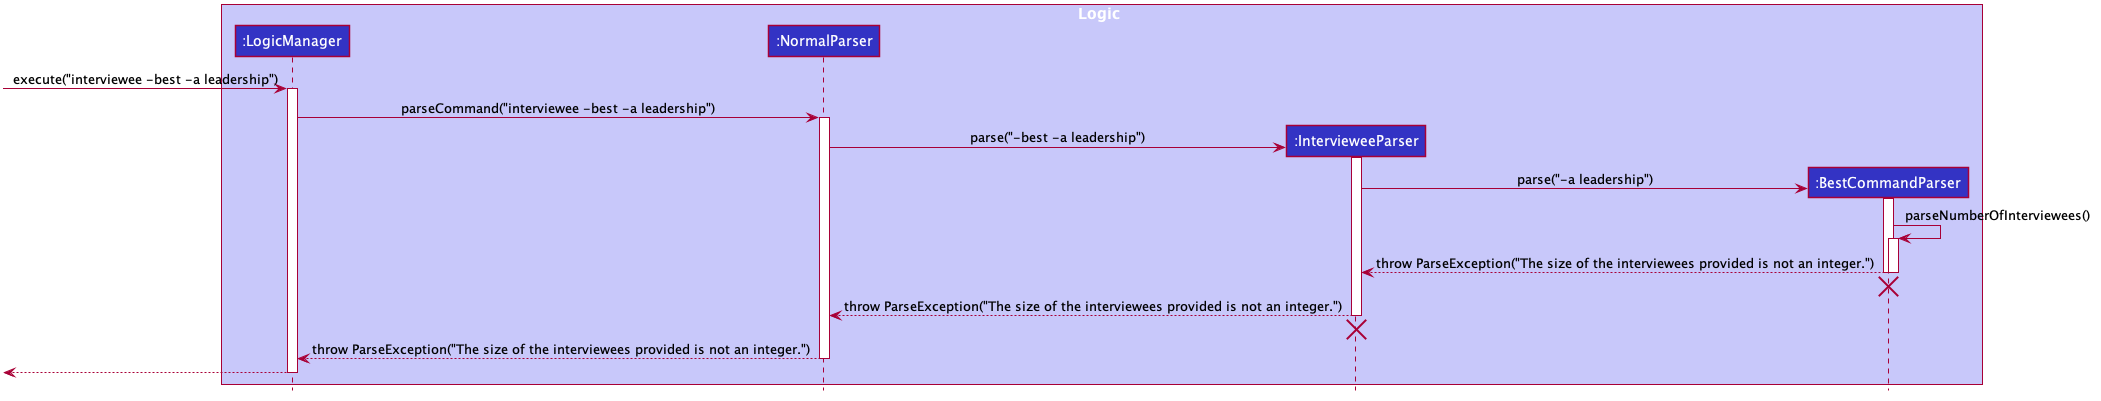

The diagram above was rendered by PlantUML. Its source (embedded in the PNG):
@startuml








skinparam BackgroundColor #FFFFFFF

skinparam Shadowing false

skinparam Class {
    FontColor #FFFFFF
    BorderThickness 1
    BorderColor #FFFFFF
    StereotypeFontColor #FFFFFF
    FontName Arial
}

skinparam Actor {
    BorderColor #000000
    Color #000000
    FontName Arial
}

skinparam Sequence {
    MessageAlign center
    BoxFontSize 15
    BoxPadding 0
    BoxFontColor #FFFFFF
    FontName Arial
}

skinparam Participant {
    FontColor #FFFFFFF
    Padding 20
}

skinparam MinClassWidth 50
skinparam ParticipantPadding 10
skinparam Shadowing false
skinparam DefaultTextAlignment center
skinparam packageStyle Rectangle

hide footbox
hide members
hide circle

box Logic #C8C8FA
participant ":LogicManager" as LogicManager #3333C4
participant ":NormalParser" as NormalParser #3333C4
participant ":IntervieweeParser" as IntervieweeParser #3333C4
participant ":BestCommandParser" as BestCommandParser #3333C4
end box

[-> LogicManager : execute("interviewee -best -a leadership")
activate LogicManager

LogicManager -> NormalParser : parseCommand("interviewee -best -a leadership")
activate NormalParser

create IntervieweeParser
NormalParser -> IntervieweeParser : parse("-best -a leadership")
activate IntervieweeParser

create BestCommandParser
IntervieweeParser -> BestCommandParser : parse("-a leadership")
activate BestCommandParser

BestCommandParser -> BestCommandParser : parseNumberOfInterviewees()
activate BestCommandParser

BestCommandParser --> IntervieweeParser : throw ParseException("The size of the interviewees provided is not an integer.")
deactivate BestCommandParser
deactivate BestCommandParser

BestCommandParser -[hidden]-> IntervieweeParser
destroy BestCommandParser

IntervieweeParser --> NormalParser : throw ParseException("The size of the interviewees provided is not an integer.")
deactivate IntervieweeParser
IntervieweeParser -[hidden]-> NormalParser
destroy IntervieweeParser

NormalParser --> LogicManager : throw ParseException("The size of the interviewees provided is not an integer.")
deactivate NormalParser

[<--LogicManager
deactivate LogicManager

@enduml